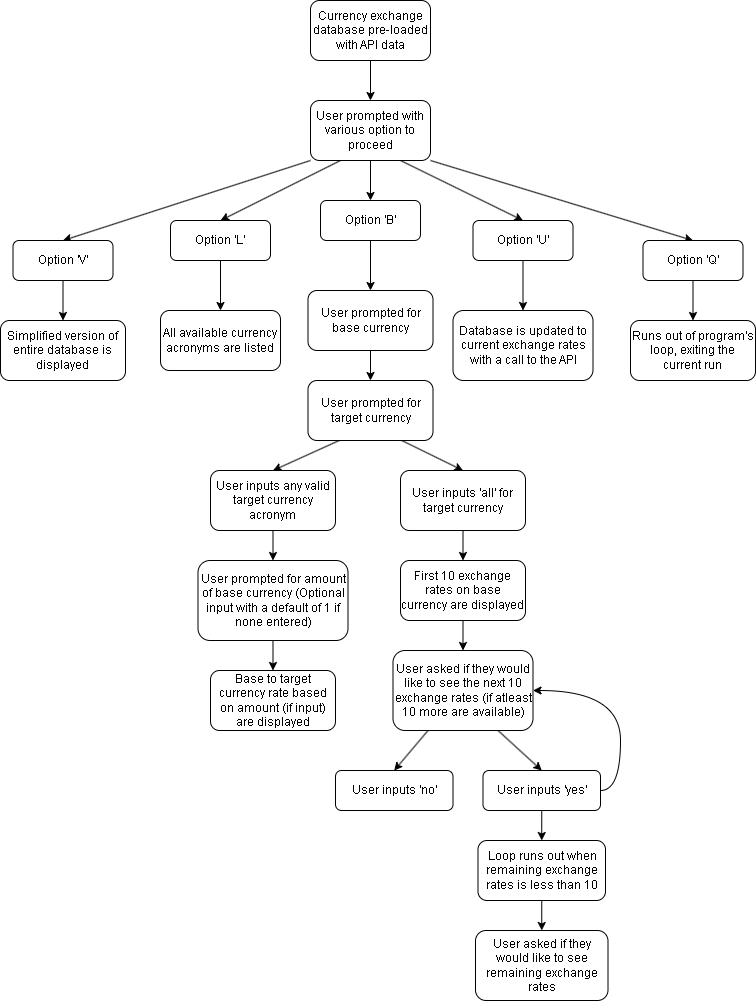

The diagram above was exported from draw.io. Its source (the exported page's mxGraphModel, read from the mxfile embedded in the PNG):
<mxGraphModel dx="1434" dy="788" grid="1" gridSize="10" guides="1" tooltips="1" connect="1" arrows="1" fold="1" page="1" pageScale="1" pageWidth="850" pageHeight="1100" math="0" shadow="0">
  <root>
    <mxCell id="0" />
    <mxCell id="1" parent="0" />
    <mxCell id="Qw2DE_TD8njbLnSr_TeS-8" style="edgeStyle=none;rounded=0;orthogonalLoop=1;jettySize=auto;html=1;exitX=0.5;exitY=1;exitDx=0;exitDy=0;entryX=0.5;entryY=0;entryDx=0;entryDy=0;" edge="1" parent="1" source="Qw2DE_TD8njbLnSr_TeS-1" target="Qw2DE_TD8njbLnSr_TeS-2">
      <mxGeometry relative="1" as="geometry" />
    </mxCell>
    <mxCell id="Qw2DE_TD8njbLnSr_TeS-1" value="Currency exchange database pre-loaded with API data" style="rounded=1;whiteSpace=wrap;html=1;" vertex="1" parent="1">
      <mxGeometry x="360" y="20" width="120" height="60" as="geometry" />
    </mxCell>
    <mxCell id="Qw2DE_TD8njbLnSr_TeS-10" style="edgeStyle=none;rounded=0;orthogonalLoop=1;jettySize=auto;html=1;exitX=0.25;exitY=1;exitDx=0;exitDy=0;entryX=0.5;entryY=0;entryDx=0;entryDy=0;" edge="1" parent="1" source="Qw2DE_TD8njbLnSr_TeS-2" target="Qw2DE_TD8njbLnSr_TeS-4">
      <mxGeometry relative="1" as="geometry" />
    </mxCell>
    <mxCell id="Qw2DE_TD8njbLnSr_TeS-12" style="edgeStyle=none;rounded=0;orthogonalLoop=1;jettySize=auto;html=1;exitX=0.75;exitY=1;exitDx=0;exitDy=0;entryX=0.5;entryY=0;entryDx=0;entryDy=0;" edge="1" parent="1" source="Qw2DE_TD8njbLnSr_TeS-2" target="Qw2DE_TD8njbLnSr_TeS-6">
      <mxGeometry relative="1" as="geometry" />
    </mxCell>
    <mxCell id="Qw2DE_TD8njbLnSr_TeS-13" style="edgeStyle=none;rounded=0;orthogonalLoop=1;jettySize=auto;html=1;exitX=1;exitY=1;exitDx=0;exitDy=0;entryX=0.5;entryY=0;entryDx=0;entryDy=0;" edge="1" parent="1" source="Qw2DE_TD8njbLnSr_TeS-2" target="Qw2DE_TD8njbLnSr_TeS-7">
      <mxGeometry relative="1" as="geometry" />
    </mxCell>
    <mxCell id="Qw2DE_TD8njbLnSr_TeS-27" style="edgeStyle=none;rounded=0;orthogonalLoop=1;jettySize=auto;html=1;exitX=0.5;exitY=1;exitDx=0;exitDy=0;entryX=0.5;entryY=0;entryDx=0;entryDy=0;" edge="1" parent="1" source="Qw2DE_TD8njbLnSr_TeS-2" target="Qw2DE_TD8njbLnSr_TeS-3">
      <mxGeometry relative="1" as="geometry" />
    </mxCell>
    <mxCell id="Qw2DE_TD8njbLnSr_TeS-28" style="edgeStyle=none;rounded=0;orthogonalLoop=1;jettySize=auto;html=1;exitX=0;exitY=1;exitDx=0;exitDy=0;entryX=0.5;entryY=0;entryDx=0;entryDy=0;" edge="1" parent="1" source="Qw2DE_TD8njbLnSr_TeS-2" target="Qw2DE_TD8njbLnSr_TeS-5">
      <mxGeometry relative="1" as="geometry" />
    </mxCell>
    <mxCell id="Qw2DE_TD8njbLnSr_TeS-2" value="User prompted with various option to proceed" style="rounded=1;whiteSpace=wrap;html=1;" vertex="1" parent="1">
      <mxGeometry x="360" y="120" width="120" height="60" as="geometry" />
    </mxCell>
    <mxCell id="Qw2DE_TD8njbLnSr_TeS-25" style="edgeStyle=none;rounded=0;orthogonalLoop=1;jettySize=auto;html=1;exitX=0.5;exitY=1;exitDx=0;exitDy=0;entryX=0.5;entryY=0;entryDx=0;entryDy=0;" edge="1" parent="1" source="Qw2DE_TD8njbLnSr_TeS-3" target="Qw2DE_TD8njbLnSr_TeS-24">
      <mxGeometry relative="1" as="geometry" />
    </mxCell>
    <mxCell id="Qw2DE_TD8njbLnSr_TeS-3" value="Option 'B'" style="rounded=1;whiteSpace=wrap;html=1;" vertex="1" parent="1">
      <mxGeometry x="370" y="220" width="100" height="40" as="geometry" />
    </mxCell>
    <mxCell id="Qw2DE_TD8njbLnSr_TeS-15" style="edgeStyle=none;rounded=0;orthogonalLoop=1;jettySize=auto;html=1;exitX=0.5;exitY=1;exitDx=0;exitDy=0;entryX=0.5;entryY=0;entryDx=0;entryDy=0;" edge="1" parent="1" source="Qw2DE_TD8njbLnSr_TeS-4" target="Qw2DE_TD8njbLnSr_TeS-14">
      <mxGeometry relative="1" as="geometry" />
    </mxCell>
    <mxCell id="Qw2DE_TD8njbLnSr_TeS-4" value="Option 'L'" style="rounded=1;whiteSpace=wrap;html=1;" vertex="1" parent="1">
      <mxGeometry x="220" y="240" width="100" height="40" as="geometry" />
    </mxCell>
    <mxCell id="Qw2DE_TD8njbLnSr_TeS-17" style="edgeStyle=none;rounded=0;orthogonalLoop=1;jettySize=auto;html=1;exitX=0.5;exitY=1;exitDx=0;exitDy=0;" edge="1" parent="1" source="Qw2DE_TD8njbLnSr_TeS-5" target="Qw2DE_TD8njbLnSr_TeS-16">
      <mxGeometry relative="1" as="geometry" />
    </mxCell>
    <mxCell id="Qw2DE_TD8njbLnSr_TeS-5" value="Option 'V'" style="rounded=1;whiteSpace=wrap;html=1;" vertex="1" parent="1">
      <mxGeometry x="62.5" y="260" width="100" height="40" as="geometry" />
    </mxCell>
    <mxCell id="Qw2DE_TD8njbLnSr_TeS-19" style="edgeStyle=none;rounded=0;orthogonalLoop=1;jettySize=auto;html=1;exitX=0.5;exitY=1;exitDx=0;exitDy=0;entryX=0.5;entryY=0;entryDx=0;entryDy=0;" edge="1" parent="1" source="Qw2DE_TD8njbLnSr_TeS-6" target="Qw2DE_TD8njbLnSr_TeS-18">
      <mxGeometry relative="1" as="geometry" />
    </mxCell>
    <mxCell id="Qw2DE_TD8njbLnSr_TeS-6" value="Option 'U'" style="rounded=1;whiteSpace=wrap;html=1;" vertex="1" parent="1">
      <mxGeometry x="522.5" y="240" width="100" height="40" as="geometry" />
    </mxCell>
    <mxCell id="Qw2DE_TD8njbLnSr_TeS-23" style="edgeStyle=none;rounded=0;orthogonalLoop=1;jettySize=auto;html=1;exitX=0.5;exitY=1;exitDx=0;exitDy=0;entryX=0.5;entryY=0;entryDx=0;entryDy=0;" edge="1" parent="1" source="Qw2DE_TD8njbLnSr_TeS-7" target="Qw2DE_TD8njbLnSr_TeS-22">
      <mxGeometry relative="1" as="geometry" />
    </mxCell>
    <mxCell id="Qw2DE_TD8njbLnSr_TeS-7" value="Option 'Q'" style="rounded=1;whiteSpace=wrap;html=1;" vertex="1" parent="1">
      <mxGeometry x="692.5" y="260" width="100" height="40" as="geometry" />
    </mxCell>
    <mxCell id="Qw2DE_TD8njbLnSr_TeS-14" value="All available currency acronyms are listed" style="rounded=1;whiteSpace=wrap;html=1;" vertex="1" parent="1">
      <mxGeometry x="210" y="330" width="120" height="60" as="geometry" />
    </mxCell>
    <mxCell id="Qw2DE_TD8njbLnSr_TeS-16" value="Simplified version of entire database is displayed" style="rounded=1;whiteSpace=wrap;html=1;" vertex="1" parent="1">
      <mxGeometry x="50" y="340" width="125" height="60" as="geometry" />
    </mxCell>
    <mxCell id="Qw2DE_TD8njbLnSr_TeS-18" value="Database is updated to current exchange rates with a call to the API" style="rounded=1;whiteSpace=wrap;html=1;" vertex="1" parent="1">
      <mxGeometry x="502.5" y="330" width="140" height="70" as="geometry" />
    </mxCell>
    <mxCell id="Qw2DE_TD8njbLnSr_TeS-20" style="edgeStyle=none;rounded=0;orthogonalLoop=1;jettySize=auto;html=1;exitX=1;exitY=1;exitDx=0;exitDy=0;" edge="1" parent="1" source="Qw2DE_TD8njbLnSr_TeS-5" target="Qw2DE_TD8njbLnSr_TeS-5">
      <mxGeometry relative="1" as="geometry" />
    </mxCell>
    <mxCell id="Qw2DE_TD8njbLnSr_TeS-22" value="Runs out of program's loop, exiting the current run" style="rounded=1;whiteSpace=wrap;html=1;" vertex="1" parent="1">
      <mxGeometry x="680" y="340" width="125" height="60" as="geometry" />
    </mxCell>
    <mxCell id="Qw2DE_TD8njbLnSr_TeS-29" style="edgeStyle=none;rounded=0;orthogonalLoop=1;jettySize=auto;html=1;exitX=0.5;exitY=1;exitDx=0;exitDy=0;entryX=0.5;entryY=0;entryDx=0;entryDy=0;" edge="1" parent="1" source="Qw2DE_TD8njbLnSr_TeS-24" target="Qw2DE_TD8njbLnSr_TeS-26">
      <mxGeometry relative="1" as="geometry" />
    </mxCell>
    <mxCell id="Qw2DE_TD8njbLnSr_TeS-24" value="User prompted for base currency" style="rounded=1;whiteSpace=wrap;html=1;" vertex="1" parent="1">
      <mxGeometry x="357.5" y="310" width="125" height="60" as="geometry" />
    </mxCell>
    <mxCell id="Qw2DE_TD8njbLnSr_TeS-32" style="edgeStyle=none;rounded=0;orthogonalLoop=1;jettySize=auto;html=1;exitX=0.75;exitY=1;exitDx=0;exitDy=0;entryX=0.5;entryY=0;entryDx=0;entryDy=0;" edge="1" parent="1" source="Qw2DE_TD8njbLnSr_TeS-26" target="Qw2DE_TD8njbLnSr_TeS-30">
      <mxGeometry relative="1" as="geometry" />
    </mxCell>
    <mxCell id="Qw2DE_TD8njbLnSr_TeS-33" style="edgeStyle=none;rounded=0;orthogonalLoop=1;jettySize=auto;html=1;exitX=0.25;exitY=1;exitDx=0;exitDy=0;entryX=0.5;entryY=0;entryDx=0;entryDy=0;" edge="1" parent="1" source="Qw2DE_TD8njbLnSr_TeS-26" target="Qw2DE_TD8njbLnSr_TeS-31">
      <mxGeometry relative="1" as="geometry" />
    </mxCell>
    <mxCell id="Qw2DE_TD8njbLnSr_TeS-26" value="User prompted for target currency" style="rounded=1;whiteSpace=wrap;html=1;" vertex="1" parent="1">
      <mxGeometry x="357.5" y="400" width="125" height="60" as="geometry" />
    </mxCell>
    <mxCell id="Qw2DE_TD8njbLnSr_TeS-41" style="edgeStyle=orthogonalEdgeStyle;curved=1;rounded=0;orthogonalLoop=1;jettySize=auto;html=1;exitX=0.5;exitY=1;exitDx=0;exitDy=0;entryX=0.5;entryY=0;entryDx=0;entryDy=0;" edge="1" parent="1" source="Qw2DE_TD8njbLnSr_TeS-30">
      <mxGeometry relative="1" as="geometry">
        <mxPoint x="512.5" y="580" as="targetPoint" />
      </mxGeometry>
    </mxCell>
    <mxCell id="Qw2DE_TD8njbLnSr_TeS-30" value="User inputs 'all' for target currency" style="rounded=1;whiteSpace=wrap;html=1;" vertex="1" parent="1">
      <mxGeometry x="450" y="490" width="125" height="60" as="geometry" />
    </mxCell>
    <mxCell id="Qw2DE_TD8njbLnSr_TeS-35" style="edgeStyle=none;rounded=0;orthogonalLoop=1;jettySize=auto;html=1;exitX=0.5;exitY=1;exitDx=0;exitDy=0;entryX=0.5;entryY=0;entryDx=0;entryDy=0;" edge="1" parent="1" source="Qw2DE_TD8njbLnSr_TeS-31" target="Qw2DE_TD8njbLnSr_TeS-34">
      <mxGeometry relative="1" as="geometry" />
    </mxCell>
    <mxCell id="Qw2DE_TD8njbLnSr_TeS-31" value="User inputs any valid target currency acronym" style="rounded=1;whiteSpace=wrap;html=1;" vertex="1" parent="1">
      <mxGeometry x="260" y="490" width="125" height="60" as="geometry" />
    </mxCell>
    <mxCell id="Qw2DE_TD8njbLnSr_TeS-38" style="edgeStyle=none;rounded=0;orthogonalLoop=1;jettySize=auto;html=1;exitX=0.5;exitY=1;exitDx=0;exitDy=0;entryX=0.5;entryY=0;entryDx=0;entryDy=0;" edge="1" parent="1" source="Qw2DE_TD8njbLnSr_TeS-34" target="Qw2DE_TD8njbLnSr_TeS-37">
      <mxGeometry relative="1" as="geometry" />
    </mxCell>
    <mxCell id="Qw2DE_TD8njbLnSr_TeS-34" value="User prompted for amount of base currency (Optional input with a default of 1 if none entered)" style="rounded=1;whiteSpace=wrap;html=1;" vertex="1" parent="1">
      <mxGeometry x="247.5" y="580" width="150" height="80" as="geometry" />
    </mxCell>
    <mxCell id="Qw2DE_TD8njbLnSr_TeS-37" value="Base to target currency rate based on amount (if input) are displayed" style="rounded=1;whiteSpace=wrap;html=1;" vertex="1" parent="1">
      <mxGeometry x="260" y="690" width="125" height="60" as="geometry" />
    </mxCell>
    <mxCell id="Qw2DE_TD8njbLnSr_TeS-45" style="edgeStyle=orthogonalEdgeStyle;curved=1;rounded=0;orthogonalLoop=1;jettySize=auto;html=1;exitX=0.5;exitY=1;exitDx=0;exitDy=0;entryX=0.5;entryY=0;entryDx=0;entryDy=0;" edge="1" parent="1" source="Qw2DE_TD8njbLnSr_TeS-42" target="Qw2DE_TD8njbLnSr_TeS-43">
      <mxGeometry relative="1" as="geometry" />
    </mxCell>
    <mxCell id="Qw2DE_TD8njbLnSr_TeS-42" value="First 10 exchange rates on base currency are displayed" style="rounded=1;whiteSpace=wrap;html=1;" vertex="1" parent="1">
      <mxGeometry x="450" y="580" width="125" height="60" as="geometry" />
    </mxCell>
    <mxCell id="Qw2DE_TD8njbLnSr_TeS-49" style="edgeStyle=none;rounded=0;orthogonalLoop=1;jettySize=auto;html=1;exitX=0.75;exitY=1;exitDx=0;exitDy=0;entryX=0.5;entryY=0;entryDx=0;entryDy=0;" edge="1" parent="1" source="Qw2DE_TD8njbLnSr_TeS-43" target="Qw2DE_TD8njbLnSr_TeS-44">
      <mxGeometry relative="1" as="geometry" />
    </mxCell>
    <mxCell id="Qw2DE_TD8njbLnSr_TeS-51" style="edgeStyle=none;rounded=0;orthogonalLoop=1;jettySize=auto;html=1;exitX=0.25;exitY=1;exitDx=0;exitDy=0;entryX=0.5;entryY=0;entryDx=0;entryDy=0;" edge="1" parent="1" source="Qw2DE_TD8njbLnSr_TeS-43" target="Qw2DE_TD8njbLnSr_TeS-47">
      <mxGeometry relative="1" as="geometry" />
    </mxCell>
    <mxCell id="Qw2DE_TD8njbLnSr_TeS-43" value="User asked if they would like to see the next 10 exchange rates (if atleast 10 more are available)" style="rounded=1;whiteSpace=wrap;html=1;" vertex="1" parent="1">
      <mxGeometry x="442.5" y="670" width="140" height="80" as="geometry" />
    </mxCell>
    <mxCell id="Qw2DE_TD8njbLnSr_TeS-50" style="edgeStyle=orthogonalEdgeStyle;curved=1;rounded=0;orthogonalLoop=1;jettySize=auto;html=1;exitX=1;exitY=0.5;exitDx=0;exitDy=0;entryX=1;entryY=0.5;entryDx=0;entryDy=0;" edge="1" parent="1" source="Qw2DE_TD8njbLnSr_TeS-44" target="Qw2DE_TD8njbLnSr_TeS-43">
      <mxGeometry relative="1" as="geometry" />
    </mxCell>
    <mxCell id="Qw2DE_TD8njbLnSr_TeS-55" style="edgeStyle=orthogonalEdgeStyle;curved=1;rounded=0;orthogonalLoop=1;jettySize=auto;html=1;exitX=0.5;exitY=1;exitDx=0;exitDy=0;entryX=0.5;entryY=0;entryDx=0;entryDy=0;" edge="1" parent="1" source="Qw2DE_TD8njbLnSr_TeS-44" target="Qw2DE_TD8njbLnSr_TeS-54">
      <mxGeometry relative="1" as="geometry" />
    </mxCell>
    <mxCell id="Qw2DE_TD8njbLnSr_TeS-44" value="User inputs 'yes'" style="rounded=1;whiteSpace=wrap;html=1;" vertex="1" parent="1">
      <mxGeometry x="532.5" y="790" width="117.5" height="40" as="geometry" />
    </mxCell>
    <mxCell id="Qw2DE_TD8njbLnSr_TeS-47" value="User inputs 'no'" style="rounded=1;whiteSpace=wrap;html=1;" vertex="1" parent="1">
      <mxGeometry x="385" y="790" width="117.5" height="40" as="geometry" />
    </mxCell>
    <mxCell id="Qw2DE_TD8njbLnSr_TeS-57" style="edgeStyle=orthogonalEdgeStyle;curved=1;rounded=0;orthogonalLoop=1;jettySize=auto;html=1;exitX=0.5;exitY=1;exitDx=0;exitDy=0;entryX=0.5;entryY=0;entryDx=0;entryDy=0;" edge="1" parent="1" source="Qw2DE_TD8njbLnSr_TeS-54" target="Qw2DE_TD8njbLnSr_TeS-56">
      <mxGeometry relative="1" as="geometry" />
    </mxCell>
    <mxCell id="Qw2DE_TD8njbLnSr_TeS-54" value="Loop runs out when remaining exchange rates is less than 10" style="rounded=1;whiteSpace=wrap;html=1;" vertex="1" parent="1">
      <mxGeometry x="527.5" y="860" width="127.5" height="60" as="geometry" />
    </mxCell>
    <mxCell id="Qw2DE_TD8njbLnSr_TeS-56" value="User asked if they would like to see remaining exchange rates" style="rounded=1;whiteSpace=wrap;html=1;" vertex="1" parent="1">
      <mxGeometry x="525" y="950" width="132.5" height="70" as="geometry" />
    </mxCell>
  </root>
</mxGraphModel>